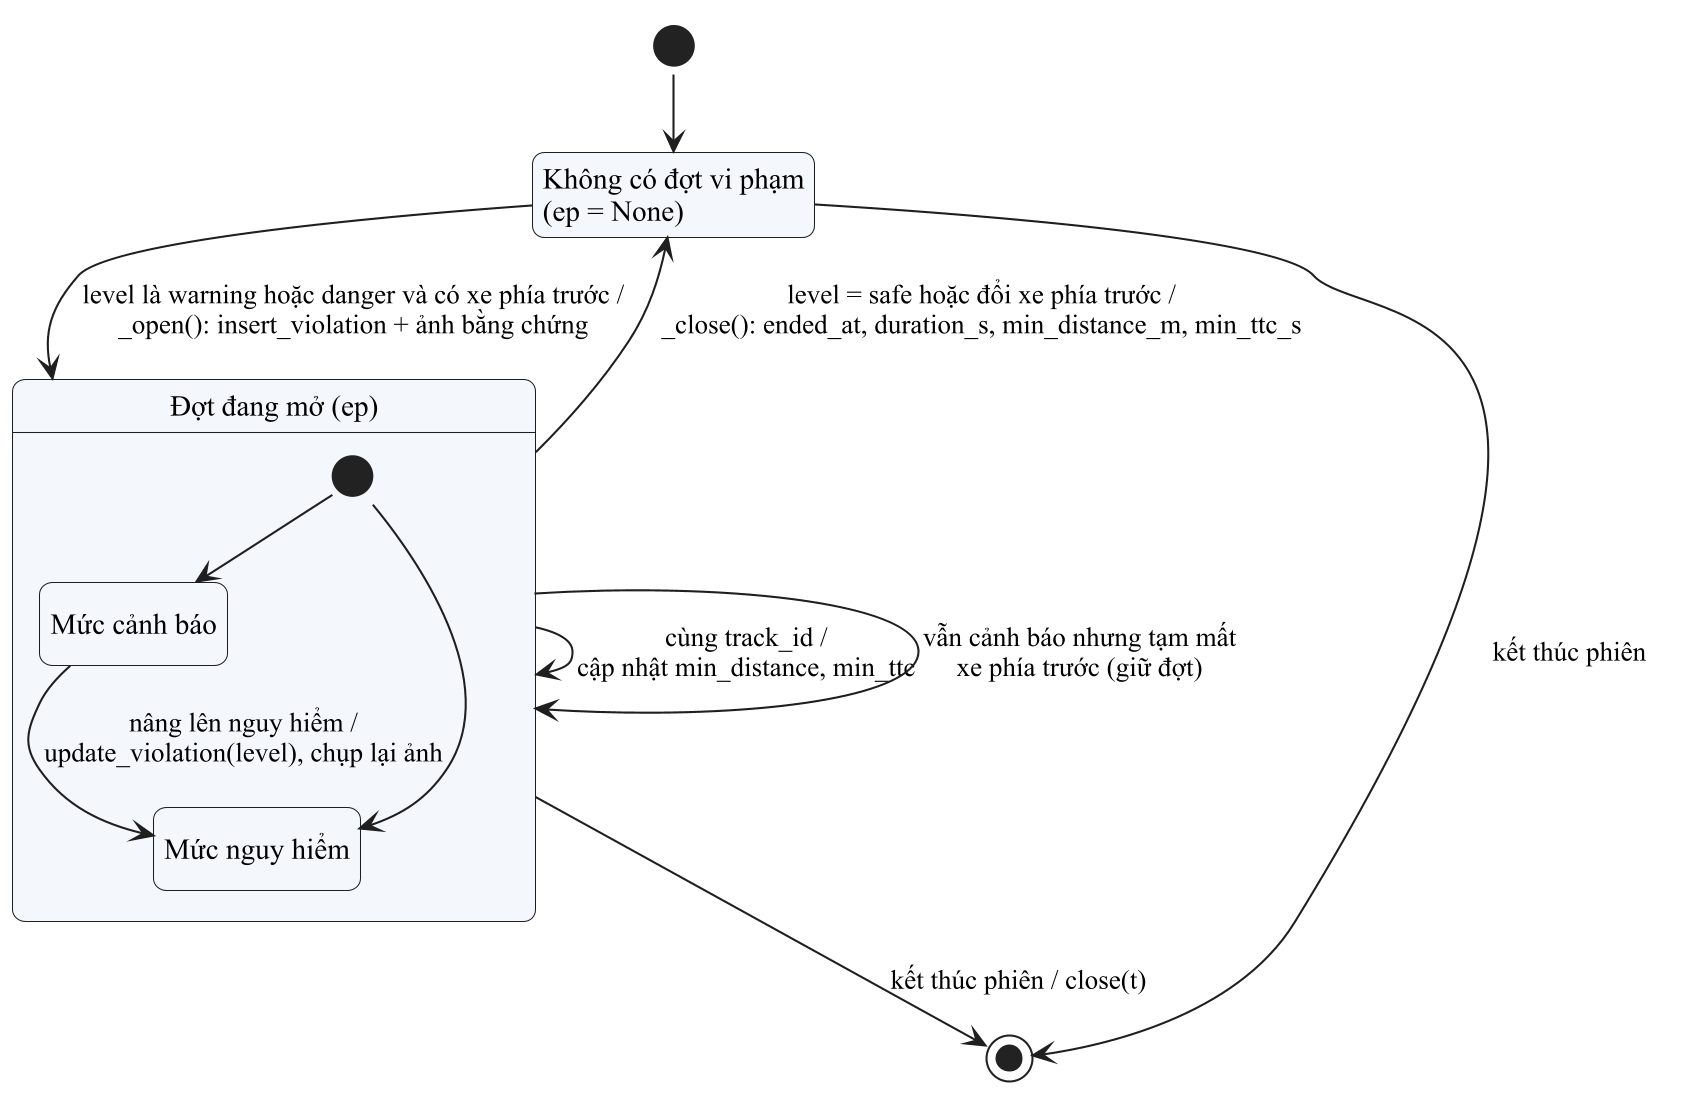

The diagram above was rendered by PlantUML. Its source (embedded in the PNG):
@startuml 29_trang_thai_dot_vi_pham
skinparamlocked dpi 200
!pragma layout smetana
skinparam defaultFontName "Times New Roman"
skinparam defaultFontSize 14
skinparam shadowing false
skinparam backgroundColor #FFFFFF
skinparam ArrowColor #1F1F1F
skinparam ArrowFontSize 13
skinparam RoundCorner 12
skinparam ActorBorderColor #1F1F1F
skinparam ActorBackgroundColor #FFFFFF
skinparam UsecaseBorderColor #1F1F1F
skinparam UsecaseBackgroundColor #F4F8FD
skinparam RectangleBorderColor #1F1F1F
skinparam RectangleFontStyle bold
skinparam PackageBorderColor #5A5A5A
skinparam PackageBackgroundColor #FAFBFC
skinparam ClassBorderColor #1F1F1F
skinparam ClassBackgroundColor #F4F8FD
skinparam ClassHeaderBackgroundColor #E3ECF6
skinparam ClassAttributeIconSize 0
skinparam ActivityBorderColor #1F1F1F
skinparam ActivityBackgroundColor #F4F8FD
skinparam ActivityDiamondBorderColor #1F1F1F
skinparam ActivityDiamondBackgroundColor #FFFFFF
skinparam SwimlaneBorderColor #1F1F1F
skinparam SwimlaneTitleFontStyle bold
skinparam SwimlaneTitleBackgroundColor #EEF2F7
skinparam ParticipantBorderColor #1F1F1F
skinparam ParticipantBackgroundColor #F4F8FD
skinparam SequenceLifeLineBorderColor #7A7A7A
skinparam SequenceGroupBorderColor #5A5A5A
skinparam SequenceGroupHeaderFontStyle bold
skinparam NoteBorderColor #9A8A3A
skinparam NoteBackgroundColor #FFFBE6
skinparam StateBorderColor #1F1F1F
skinparam StateBackgroundColor #F4F8FD
skinparam ComponentBorderColor #1F1F1F
skinparam ComponentBackgroundColor #F4F8FD
skinparam DatabaseBorderColor #1F1F1F
skinparam DatabaseBackgroundColor #FFFFFF
skinparam NodeBorderColor #1F1F1F
skinparam NodeBackgroundColor #FAFBFC
skinparam ArtifactBackgroundColor #FFFFFF
skinparam EntityBorderColor #1F1F1F
skinparam EntityBackgroundColor #F4F8FD
hide empty description
state "Không có đợt vi phạm\n(ep = None)" as idle
state "Đợt đang mở (ep)" as open {
  state "Mức cảnh báo" as w
  state "Mức nguy hiểm" as d
  [*] --> w
  [*] --> d
  w --> d : nâng lên nguy hiểm /\nupdate_violation(level), chụp lại ảnh
}

[*] --> idle
idle --> open : level là warning hoặc danger và có xe phía trước /\n_open(): insert_violation + ảnh bằng chứng
open --> open : cùng track_id /\ncập nhật min_distance, min_ttc
open --> open : vẫn cảnh báo nhưng tạm mất\nxe phía trước (giữ đợt)
open --> idle : level = safe hoặc đổi xe phía trước /\n_close(): ended_at, duration_s, min_distance_m, min_ttc_s
open --> [*] : kết thúc phiên / close(t)
idle --> [*] : kết thúc phiên
@enduml